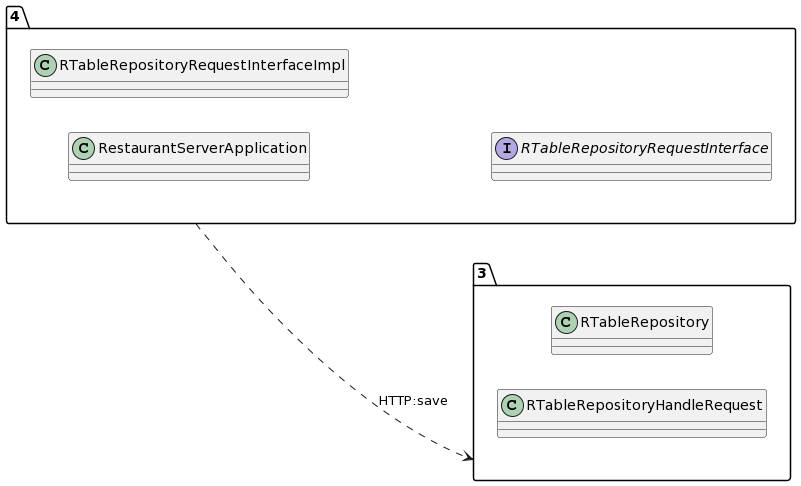

The diagram above was rendered by PlantUML. Its source (embedded in the PNG):
@startuml
allow_mixing
left to right direction
package "4"{
class RestaurantServerApplication
class RTableRepositoryRequestInterfaceImpl
interface RTableRepositoryRequestInterface

}
package "3"{
class RTableRepository
class RTableRepositoryHandleRequest

}
"4" ..> "3":HTTP:save
@enduml